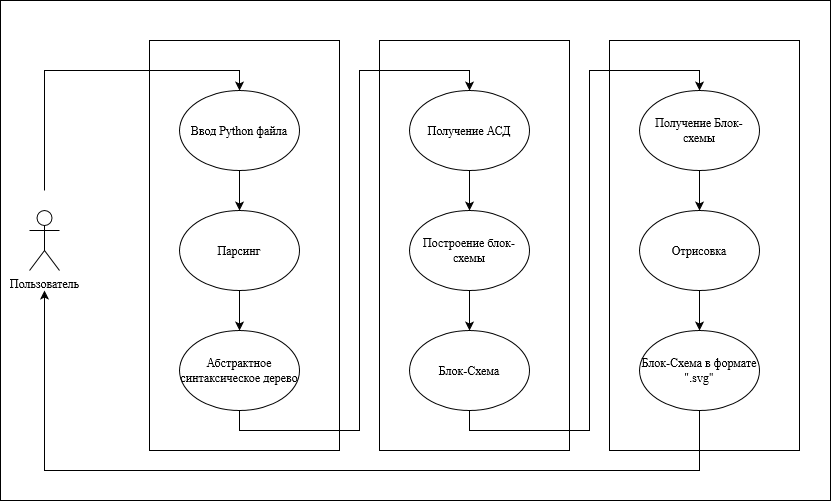

The diagram above was exported from draw.io. Its source (the exported page's mxGraphModel, read from the mxfile embedded in the PNG):
<mxGraphModel dx="981" dy="512" grid="1" gridSize="10" guides="1" tooltips="1" connect="1" arrows="1" fold="1" page="1" pageScale="1" pageWidth="827" pageHeight="1169" math="0" shadow="0">
  <root>
    <mxCell id="0" />
    <mxCell id="1" parent="0" />
    <mxCell id="Awc5FEAqzyaanJR0h7KY-30" value="" style="rounded=0;whiteSpace=wrap;html=1;fontFamily=Times New Roman;" vertex="1" parent="1">
      <mxGeometry y="100" width="830" height="500" as="geometry" />
    </mxCell>
    <mxCell id="Awc5FEAqzyaanJR0h7KY-9" value="" style="rounded=0;whiteSpace=wrap;html=1;fontFamily=Times New Roman;" vertex="1" parent="1">
      <mxGeometry x="379" y="140" width="190" height="410" as="geometry" />
    </mxCell>
    <mxCell id="Awc5FEAqzyaanJR0h7KY-13" value="" style="rounded=0;whiteSpace=wrap;html=1;fontFamily=Times New Roman;" vertex="1" parent="1">
      <mxGeometry x="609" y="140" width="190" height="410" as="geometry" />
    </mxCell>
    <mxCell id="Awc5FEAqzyaanJR0h7KY-1" value="" style="rounded=0;whiteSpace=wrap;html=1;fontFamily=Times New Roman;" vertex="1" parent="1">
      <mxGeometry x="149" y="140" width="190" height="410" as="geometry" />
    </mxCell>
    <mxCell id="Awc5FEAqzyaanJR0h7KY-17" style="edgeStyle=orthogonalEdgeStyle;rounded=0;orthogonalLoop=1;jettySize=auto;html=1;fontFamily=Times New Roman;entryX=0.5;entryY=0;entryDx=0;entryDy=0;" edge="1" parent="1" target="Awc5FEAqzyaanJR0h7KY-2">
      <mxGeometry relative="1" as="geometry">
        <mxPoint x="44.000000000000114" y="117.93103448275862" as="targetPoint" />
        <mxPoint x="44" y="290" as="sourcePoint" />
        <Array as="points">
          <mxPoint x="44" y="170" />
          <mxPoint x="239" y="170" />
        </Array>
      </mxGeometry>
    </mxCell>
    <mxCell id="h0e8aEw9kInXSz95AonA-1" value="&lt;div&gt;Пользователь&lt;/div&gt;" style="shape=umlActor;verticalLabelPosition=bottom;labelBackgroundColor=#ffffff;verticalAlign=top;html=1;outlineConnect=0;fontFamily=Times New Roman;" parent="1" vertex="1">
      <mxGeometry x="29" y="310" width="30" height="60" as="geometry" />
    </mxCell>
    <mxCell id="Awc5FEAqzyaanJR0h7KY-18" style="edgeStyle=orthogonalEdgeStyle;rounded=0;orthogonalLoop=1;jettySize=auto;html=1;entryX=0.5;entryY=0;entryDx=0;entryDy=0;fontFamily=Times New Roman;" edge="1" parent="1" source="Awc5FEAqzyaanJR0h7KY-2" target="Awc5FEAqzyaanJR0h7KY-3">
      <mxGeometry relative="1" as="geometry" />
    </mxCell>
    <mxCell id="Awc5FEAqzyaanJR0h7KY-2" value="&lt;font&gt;Ввод Python файла&lt;/font&gt;" style="ellipse;whiteSpace=wrap;html=1;fontFamily=Times New Roman;" vertex="1" parent="1">
      <mxGeometry x="179" y="190" width="120" height="80" as="geometry" />
    </mxCell>
    <mxCell id="Awc5FEAqzyaanJR0h7KY-19" style="edgeStyle=orthogonalEdgeStyle;rounded=0;orthogonalLoop=1;jettySize=auto;html=1;fontFamily=Times New Roman;" edge="1" parent="1" source="Awc5FEAqzyaanJR0h7KY-3" target="Awc5FEAqzyaanJR0h7KY-4">
      <mxGeometry relative="1" as="geometry" />
    </mxCell>
    <mxCell id="Awc5FEAqzyaanJR0h7KY-3" value="Парсинг" style="ellipse;whiteSpace=wrap;html=1;fontFamily=Times New Roman;" vertex="1" parent="1">
      <mxGeometry x="179" y="310" width="120" height="80" as="geometry" />
    </mxCell>
    <mxCell id="Awc5FEAqzyaanJR0h7KY-21" style="edgeStyle=orthogonalEdgeStyle;rounded=0;orthogonalLoop=1;jettySize=auto;html=1;entryX=0.5;entryY=0;entryDx=0;entryDy=0;fontFamily=Times New Roman;exitX=0.5;exitY=1;exitDx=0;exitDy=0;" edge="1" parent="1" source="Awc5FEAqzyaanJR0h7KY-4" target="Awc5FEAqzyaanJR0h7KY-10">
      <mxGeometry relative="1" as="geometry">
        <Array as="points">
          <mxPoint x="239" y="530" />
          <mxPoint x="359" y="530" />
          <mxPoint x="359" y="170" />
          <mxPoint x="469" y="170" />
        </Array>
      </mxGeometry>
    </mxCell>
    <mxCell id="Awc5FEAqzyaanJR0h7KY-4" value="&lt;span&gt;Абстрактное синтаксическое дерево&lt;/span&gt;" style="ellipse;whiteSpace=wrap;html=1;fontFamily=Times New Roman;" vertex="1" parent="1">
      <mxGeometry x="179" y="430" width="120" height="80" as="geometry" />
    </mxCell>
    <mxCell id="Awc5FEAqzyaanJR0h7KY-22" style="edgeStyle=orthogonalEdgeStyle;rounded=0;orthogonalLoop=1;jettySize=auto;html=1;fontFamily=Times New Roman;" edge="1" parent="1" source="Awc5FEAqzyaanJR0h7KY-10" target="Awc5FEAqzyaanJR0h7KY-11">
      <mxGeometry relative="1" as="geometry" />
    </mxCell>
    <mxCell id="Awc5FEAqzyaanJR0h7KY-10" value="Получение АСД" style="ellipse;whiteSpace=wrap;html=1;fontFamily=Times New Roman;" vertex="1" parent="1">
      <mxGeometry x="409" y="190" width="120" height="80" as="geometry" />
    </mxCell>
    <mxCell id="Awc5FEAqzyaanJR0h7KY-23" style="edgeStyle=orthogonalEdgeStyle;rounded=0;orthogonalLoop=1;jettySize=auto;html=1;fontFamily=Times New Roman;" edge="1" parent="1" source="Awc5FEAqzyaanJR0h7KY-11" target="Awc5FEAqzyaanJR0h7KY-12">
      <mxGeometry relative="1" as="geometry" />
    </mxCell>
    <mxCell id="Awc5FEAqzyaanJR0h7KY-11" value="Построение блок-схемы" style="ellipse;whiteSpace=wrap;html=1;fontFamily=Times New Roman;" vertex="1" parent="1">
      <mxGeometry x="409" y="310" width="120" height="80" as="geometry" />
    </mxCell>
    <mxCell id="Awc5FEAqzyaanJR0h7KY-24" style="edgeStyle=orthogonalEdgeStyle;rounded=0;orthogonalLoop=1;jettySize=auto;html=1;entryX=0.5;entryY=0;entryDx=0;entryDy=0;fontFamily=Times New Roman;exitX=0.5;exitY=1;exitDx=0;exitDy=0;" edge="1" parent="1" source="Awc5FEAqzyaanJR0h7KY-12" target="Awc5FEAqzyaanJR0h7KY-14">
      <mxGeometry relative="1" as="geometry">
        <Array as="points">
          <mxPoint x="469" y="530" />
          <mxPoint x="589" y="530" />
          <mxPoint x="589" y="170" />
          <mxPoint x="699" y="170" />
        </Array>
      </mxGeometry>
    </mxCell>
    <mxCell id="Awc5FEAqzyaanJR0h7KY-12" value="Блок-Схема" style="ellipse;whiteSpace=wrap;html=1;fontFamily=Times New Roman;" vertex="1" parent="1">
      <mxGeometry x="409" y="430" width="120" height="80" as="geometry" />
    </mxCell>
    <mxCell id="Awc5FEAqzyaanJR0h7KY-26" style="edgeStyle=orthogonalEdgeStyle;rounded=0;orthogonalLoop=1;jettySize=auto;html=1;fontFamily=Times New Roman;" edge="1" parent="1" source="Awc5FEAqzyaanJR0h7KY-14" target="Awc5FEAqzyaanJR0h7KY-15">
      <mxGeometry relative="1" as="geometry" />
    </mxCell>
    <mxCell id="Awc5FEAqzyaanJR0h7KY-14" value="Получение Блок-схемы" style="ellipse;whiteSpace=wrap;html=1;fontFamily=Times New Roman;" vertex="1" parent="1">
      <mxGeometry x="639" y="190" width="120" height="80" as="geometry" />
    </mxCell>
    <mxCell id="Awc5FEAqzyaanJR0h7KY-28" style="edgeStyle=orthogonalEdgeStyle;rounded=0;orthogonalLoop=1;jettySize=auto;html=1;entryX=0.5;entryY=0;entryDx=0;entryDy=0;fontFamily=Times New Roman;" edge="1" parent="1" source="Awc5FEAqzyaanJR0h7KY-15" target="Awc5FEAqzyaanJR0h7KY-16">
      <mxGeometry relative="1" as="geometry" />
    </mxCell>
    <mxCell id="Awc5FEAqzyaanJR0h7KY-15" value="Отрисовка" style="ellipse;whiteSpace=wrap;html=1;fontFamily=Times New Roman;" vertex="1" parent="1">
      <mxGeometry x="639" y="310" width="120" height="80" as="geometry" />
    </mxCell>
    <mxCell id="Awc5FEAqzyaanJR0h7KY-29" style="edgeStyle=orthogonalEdgeStyle;rounded=0;orthogonalLoop=1;jettySize=auto;html=1;fontFamily=Times New Roman;exitX=0.5;exitY=1;exitDx=0;exitDy=0;" edge="1" parent="1" source="Awc5FEAqzyaanJR0h7KY-16">
      <mxGeometry relative="1" as="geometry">
        <mxPoint x="44" y="390" as="targetPoint" />
        <Array as="points">
          <mxPoint x="699" y="570" />
          <mxPoint x="44" y="570" />
        </Array>
      </mxGeometry>
    </mxCell>
    <mxCell id="Awc5FEAqzyaanJR0h7KY-16" value="Блок-Схема в формате &quot;.svg&quot;" style="ellipse;whiteSpace=wrap;html=1;fontFamily=Times New Roman;" vertex="1" parent="1">
      <mxGeometry x="639" y="430" width="120" height="80" as="geometry" />
    </mxCell>
  </root>
</mxGraphModel>